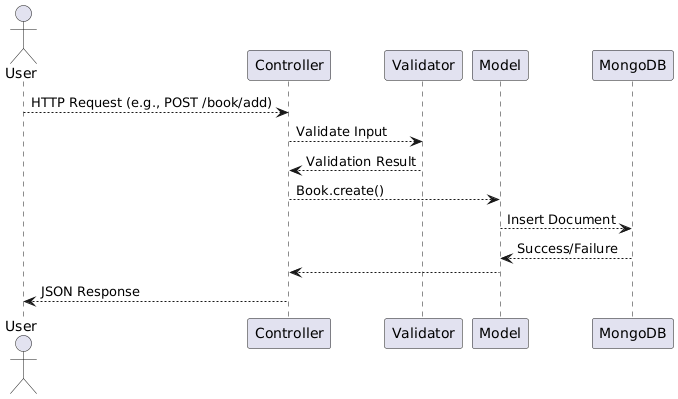

The diagram above was rendered by PlantUML. Its source (embedded in the PNG):
@startuml
actor User
User --> Controller : HTTP Request (e.g., POST /book/add)
Controller --> Validator : Validate Input
Validator --> Controller : Validation Result
Controller --> Model : Book.create()
Model --> MongoDB : Insert Document
MongoDB --> Model : Success/Failure
Model --> Controller
Controller --> User : JSON Response
@enduml